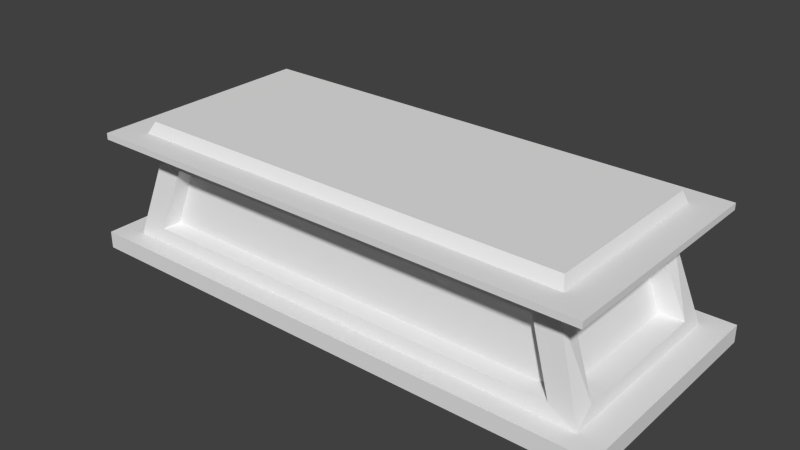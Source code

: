 # Source: sarcophage.blend  (saved by Blender 2.64.0; exported with 4.5.12 LTS)
import bpy
from mathutils import Matrix  # noqa: F401  (used for matrix-valued properties, if any)

bpy.ops.wm.read_factory_settings(use_empty=True)
scene = bpy.context.scene
scene.name = 'Scene'

# ---- collections
col_collection_1 = bpy.data.collections.new('Collection 1'); scene.collection.children.link(col_collection_1)

# ---- materials (node trees are filled in below, after node groups)
mat_skin = bpy.data.materials.new('skin')
mat_skin.alpha_threshold = 0.0
mat_skin.use_transparent_shadow = False
mat_skin.specular_color = (0.0, 0.0, 0.0)
mat_skin.roughness = 0.5
mat_skin.specular_intensity = 1.0
mat_skin.line_color = (0.0, 0.0, 0.0, 1.0)

# ---- material node trees

# ---- world
world_world = bpy.data.worlds.new('World'); scene.world = world_world
world_world.color = (0.05088, 0.05088, 0.05088)
world_world.use_sun_shadow = False
world_world.sun_shadow_jitter_overblur = 0.0
world_world.cycles.sampling_method = 'MANUAL'
world_world.cycles.sample_map_resolution = 256

# ---- meshes
me_group = bpy.data.meshes.new('Group')
me_group.from_pydata([(-164.9, 78.17, -62.32), (0.2885, 78.17, 0.2983), (0.2885, 78.17, -62.32), (163.8, 78.17, 0.2983), (163.8, 78.17, -62.32), (-164.9, 78.17, 64.98), (-164.9, 78.17, 0.2983), (0.2885, 78.17, 64.98), (163.8, 78.17, 64.98), (0.2885, 25.24, -57.5), (144.6, 70.09, -52.68), (159.0, 25.24, -57.5), (0.2885, 70.09, -52.68), (0.2885, 23.62, -70.57), (-160.1, 25.24, -57.5), (146.2, 71.7, -63.69), (163.8, 23.62, -70.57), (0.2885, 71.7, -63.69), (-166.5, 23.62, -52.68), (-166.5, 23.62, 0.2983), (-152.0, 68.47, -47.87), (-184.1, 23.62, 0.2983), (-184.1, 23.62, -54.06), (-166.5, 68.47, -49.24), (-152.0, 68.47, 0.2983), (-152.0, 68.47, 49.15), (-166.5, 23.62, 53.97), (-166.5, 68.47, 0.2983), (-166.5, 68.47, 51.9), (-184.1, 23.62, 56.72), (165.4, 23.62, -52.68), (151.0, 68.47, -47.87), (165.4, 23.62, 0.2983), (165.4, 68.47, -49.24), (183.1, 23.62, -54.06), (151.0, 68.47, 49.15), (165.4, 23.62, 53.97), (183.1, 23.62, 0.2983), (151.0, 68.47, 0.2983), (165.4, 68.47, 0.2983), (183.1, 23.62, 56.72), (165.4, 68.47, 51.9), (-145.6, 70.09, -52.68), (-147.2, 71.7, -63.69), (0.2885, 25.24, 58.79), (0.2885, 70.09, 53.97), (-145.6, 70.09, 53.97), (144.6, 70.09, 53.97), (159.0, 25.24, 58.79), (0.2885, 23.62, 71.17), (-160.1, 25.24, 58.79), (-147.2, 71.7, 64.98), (0.2885, 71.7, 64.98), (-163.3, 23.62, 71.17), (146.2, 71.7, 64.98), (-205.0, 1.0, -86.4), (-205.0, 1.0, 0.2983), (-205.0, 13.93, -86.4), (0.2885, 13.93, -86.4), (0.2885, 1.0, -86.4), (-185.7, 13.93, -71.95), (-205.0, 13.93, 0.2983), (-205.0, 1.0, 87.69), (-185.7, 13.93, 0.2983), (-205.0, 13.93, 87.69), (0.2885, 1.0, 87.69), (203.9, 1.0, -86.4), (203.9, 13.93, 0.2983), (203.9, 1.0, 0.2983), (203.9, 13.93, -86.4), (203.9, 13.93, 87.69), (203.9, 1.0, 87.69), (184.7, 13.93, 73.24), (184.7, 13.93, 0.2983), (184.7, 13.93, -71.95), (-164.9, 78.17, -62.32), (-163.3, 23.62, -70.57), (-164.9, 78.17, 0.2983), (0.2885, 78.17, -62.32), (163.8, 78.17, -62.32), (-164.9, 78.17, 64.98), (0.2885, 78.17, 64.98), (-185.7, 13.93, 73.24), (163.8, 78.17, 64.98), (163.8, 23.62, 71.17), (163.8, 78.17, 0.2983), (0.2885, 13.93, 87.69), (0.2885, 13.93, -71.95), (0.2885, 13.93, 73.24), (-169.7, 95.94, 71.17), (0.2885, 95.94, 71.17), (-166.5, 104.0, 66.35), (0.2885, 95.94, 89.06), (-192.1, 95.94, 0.2983), (-192.1, 95.94, 89.06), (-169.7, 95.94, 0.2983), (-166.5, 104.0, 0.2983), (0.2885, 104.0, 0.2983), (168.6, 95.94, 71.17), (165.4, 104.0, 66.35), (0.2885, 104.0, 66.35), (-169.7, 95.94, -68.51), (-166.5, 104.0, -65.76), (-192.1, 91.09, -86.4), (0.2885, 95.94, -86.4), (0.2885, 91.09, -86.4), (-192.1, 95.94, -86.4), (-192.1, 91.09, 0.2983), (-179.3, 87.86, -76.77), (0.2885, 87.86, -76.77), (178.3, 87.86, -76.77), (191.1, 91.09, -86.4), (191.1, 95.94, -86.4), (168.6, 95.94, -68.51), (191.1, 91.09, 0.2983), (191.1, 95.94, 0.2983), (-192.1, 91.09, 89.06), (0.2885, 91.09, 89.06), (-179.3, 87.86, 78.05), (191.1, 91.09, 89.06), (178.3, 87.86, 78.05), (191.1, 95.94, 89.06), (-179.3, 87.86, 0.2983), (-169.7, 84.63, -68.51), (0.2885, 84.63, -68.51), (168.6, 84.63, -68.51), (178.3, 87.86, 0.2983), (0.2885, 87.86, 78.05), (-169.7, 84.63, 71.17), (168.6, 84.63, 71.17), (-166.5, 81.4, -67.13), (0.2885, 81.4, -67.13), (165.4, 81.4, -67.13), (168.6, 84.63, 0.2983), (0.2885, 84.63, 71.17), (-166.5, 81.4, 68.42), (-169.7, 84.63, 0.2983), (165.4, 81.4, 68.42), (-164.9, 78.17, -62.32), (0.2885, 78.17, -62.32), (163.8, 78.17, -62.32), (165.4, 81.4, 0.2983), (0.2885, 81.4, 68.42), (-164.9, 78.17, 64.98), (-166.5, 81.4, 0.2983), (163.8, 78.17, 64.98), (-164.9, 78.17, 0.2983), (0.2885, 78.17, 64.98), (163.8, 78.17, 0.2983), (168.6, 95.94, 0.2983), (165.4, 104.0, 0.2983), (165.4, 104.0, -65.76), (0.2885, 95.94, -68.51), (0.2885, 104.0, -65.76)], [], [(0, 1, 2), (2, 3, 4), (2, 1, 3), (5, 1, 6), (7, 1, 5), (8, 1, 7), (1, 0, 6), (3, 1, 8), (9, 10, 11), (9, 12, 10), (9, 13, 14), (11, 13, 9), (11, 15, 16), (10, 15, 11), (10, 17, 15), (18, 19, 20), (18, 21, 19), (18, 22, 21), (20, 23, 18), (19, 24, 20), (19, 25, 24), (19, 26, 25), (19, 21, 26), (24, 27, 20), (25, 27, 24), (25, 28, 27), (26, 28, 25), (26, 29, 28), (30, 31, 32), (30, 33, 31), (30, 34, 33), (32, 35, 36), (32, 37, 30), (31, 38, 32), (31, 39, 38), (38, 35, 32), (38, 39, 35), (36, 37, 32), (36, 40, 37), (35, 41, 36), (14, 42, 9), (14, 43, 42), (42, 12, 9), (42, 17, 12), (12, 17, 10), (44, 45, 46), (44, 47, 45), (44, 48, 47), (44, 49, 48), (46, 50, 44), (46, 51, 50), (45, 52, 46), (50, 49, 44), (50, 53, 49), (50, 51, 53), (47, 52, 45), (48, 54, 47), (55, 56, 57), (55, 58, 59), (57, 58, 55), (57, 60, 58), (56, 61, 57), (56, 62, 61), (61, 60, 57), (61, 63, 60), (62, 64, 61), (62, 65, 64), (66, 67, 68), (66, 69, 67), (66, 58, 69), (68, 70, 71), (67, 70, 68), (67, 72, 70), (67, 73, 72), (69, 74, 67), (75, 76, 60), (75, 43, 76), (75, 23, 77), (75, 22, 23), (78, 43, 75), (78, 17, 43), (79, 74, 16), (79, 15, 78), (79, 34, 74), (80, 51, 81), (80, 29, 82), (81, 54, 83), (81, 52, 54), (81, 51, 52), (83, 84, 72), (83, 54, 84), (83, 41, 85), (83, 40, 41), (71, 86, 65), (70, 86, 71), (70, 72, 86), (64, 82, 61), (77, 28, 80), (77, 23, 27), (85, 33, 79), (85, 39, 33), (85, 41, 39), (59, 58, 66), (58, 74, 69), (58, 60, 87), (65, 86, 64), (86, 72, 88), (86, 82, 64), (33, 39, 31), (33, 34, 79), (88, 84, 49), (88, 82, 86), (88, 53, 82), (72, 84, 88), (72, 40, 83), (72, 73, 40), (87, 13, 16), (87, 74, 58), (87, 76, 13), (16, 13, 11), (16, 74, 87), (16, 15, 79), (13, 76, 14), (74, 73, 67), (60, 76, 87), (60, 22, 75), (60, 63, 22), (76, 43, 14), (15, 17, 78), (43, 17, 42), (49, 84, 48), (49, 53, 88), (84, 54, 48), (82, 53, 80), (82, 63, 61), (53, 51, 80), (54, 52, 47), (52, 51, 46), (39, 41, 35), (41, 40, 36), (37, 34, 30), (37, 73, 34), (40, 73, 37), (27, 28, 77), (27, 23, 20), (34, 73, 74), (28, 29, 80), (23, 22, 18), (21, 29, 26), (21, 63, 29), (22, 63, 21), (29, 63, 82), (89, 90, 91), (89, 92, 90), (89, 93, 94), (91, 95, 89), (91, 96, 95), (91, 97, 96), (90, 98, 99), (90, 100, 91), (95, 93, 89), (95, 101, 93), (95, 102, 101), (103, 104, 105), (103, 106, 104), (103, 107, 106), (105, 108, 103), (105, 109, 108), (105, 110, 109), (104, 111, 105), (104, 112, 111), (104, 113, 112), (111, 110, 105), (111, 114, 110), (111, 115, 114), (112, 115, 111), (112, 113, 115), (106, 101, 104), (116, 117, 94), (116, 118, 117), (116, 107, 118), (116, 93, 107), (94, 92, 89), (94, 93, 116), (117, 92, 94), (117, 119, 92), (117, 120, 119), (92, 98, 90), (119, 121, 92), (119, 114, 121), (108, 107, 103), (108, 122, 107), (109, 123, 108), (109, 124, 123), (109, 125, 124), (121, 98, 92), (110, 125, 109), (110, 126, 125), (118, 127, 117), (118, 128, 127), (118, 122, 128), (127, 120, 117), (127, 129, 120), (120, 114, 119), (120, 126, 114), (123, 122, 108), (124, 130, 123), (124, 131, 130), (124, 132, 131), (125, 132, 124), (125, 133, 132), (125, 126, 133), (128, 134, 127), (128, 135, 134), (128, 136, 135), (128, 122, 136), (134, 129, 127), (134, 137, 129), (129, 126, 120), (130, 136, 123), (131, 138, 130), (131, 139, 138), (131, 140, 139), (132, 140, 131), (132, 141, 140), (132, 133, 141), (135, 142, 134), (135, 143, 142), (135, 144, 143), (135, 136, 144), (142, 137, 134), (142, 145, 137), (137, 133, 129), (138, 144, 130), (138, 146, 144), (143, 147, 142), (147, 145, 142), (145, 141, 137), (145, 148, 141), (114, 115, 121), (114, 126, 110), (115, 113, 149), (115, 98, 121), (144, 146, 143), (144, 136, 130), (107, 93, 106), (107, 122, 118), (93, 101, 106), (141, 148, 140), (141, 133, 137), (136, 122, 123), (133, 126, 129), (96, 102, 95), (96, 97, 102), (149, 150, 99), (149, 151, 150), (149, 98, 115), (99, 98, 149), (99, 100, 90), (99, 97, 100), (150, 97, 99), (101, 152, 104), (102, 152, 101), (102, 153, 152), (102, 97, 153), (152, 113, 104), (152, 151, 113), (152, 153, 151), (113, 151, 149), (151, 153, 150), (100, 97, 91), (153, 97, 150)])
_uv = me_group.uv_layers.new(name='UVMap')
_uv.uv.foreach_set('vector', [0.9961, -1.996, 1.0, -2.0, 0.9961, -1.996, 0.9961, -1.996, 1.0, -2.0, 0.9961, -1.996, 0.9961, -1.996, 1.0, -2.0, 1.0, -2.0, 1.0, -2.0, 1.0, -2.0, 1.0, -2.0, 1.0, -2.0, 0.9961, -1.996, 1.0, -2.0, 1.0, -2.0, 1.0, -2.0, 1.0, -2.0, 1.0, -2.0, 1.0, -2.0, 1.0, -2.0, 0.9961, -1.996, 0.9961, -1.996, 0.9961, -1.996, 0.4961, 0.1016, 0.1094, 0.4844, 0.08203, 0.1016, 0.4961, 0.1016, 0.4883, 0.4844, 0.1094, 0.4844, 0.5, 0.3594, 0.5, 0.3906, 0.8906, 0.3594, 0.1133, 0.3594, 0.5, 0.3906, 0.5, 0.3594, 0.8125, 0.2383, 0.8438, 0.4219, 0.8672, 0.2344, 0.7969, 0.4102, 0.8438, 0.4219, 0.8125, 0.2383, 0.1523, 0.3477, 0.5, 0.375, 0.1445, 0.375, 0.707, 0.1016, 0.4922, 0.1016, 0.6914, 0.4883, 0.9062, 0.3477, 0.9453, 0.2188, 0.9062, 0.2188, 0.9062, 0.3477, 0.9492, 0.3555, 0.9453, 0.2188, 0.8672, 0.7266, 0.9062, 0.7266, 0.9062, 0.6172, 0.4922, 0.1016, 0.4922, 0.4883, 0.6914, 0.4883, 0.4922, 0.1016, 0.293, 0.4883, 0.4922, 0.4883, 0.4922, 0.1016, 0.2812, 0.1016, 0.293, 0.4883, 0.9062, 0.2188, 0.9492, 0.2188, 0.9062, 0.08984, 0.8672, 0.2188, 0.9062, 0.2188, 0.8711, 0.3359, 0.8711, 0.1016, 0.9062, 0.2188, 0.8672, 0.2188, 0.8672, 0.1016, 0.9062, 0.09375, 0.9062, 0.2188, 0.9062, 0.6172, 0.9062, 0.7266, 0.8711, 0.7266, 0.9062, 0.6172, 0.9453, 0.6172, 0.9062, 0.7266, 0.707, 0.1016, 0.6914, 0.4883, 0.4922, 0.1016, 0.09766, 0.6172, 0.09766, 0.7266, 0.1328, 0.7266, 0.09766, 0.6172, 0.05469, 0.6172, 0.09766, 0.7266, 0.4922, 0.1016, 0.293, 0.4883, 0.2812, 0.1016, 0.09766, 0.2188, 0.05469, 0.2188, 0.09766, 0.3477, 0.6914, 0.4883, 0.4922, 0.4883, 0.4922, 0.1016, 0.1328, 0.3359, 0.09766, 0.2188, 0.1328, 0.2188, 0.4922, 0.4883, 0.293, 0.4883, 0.4922, 0.1016, 0.1328, 0.2188, 0.09766, 0.2188, 0.1328, 0.1016, 0.09766, 0.08984, 0.05469, 0.2188, 0.09766, 0.2188, 0.09766, 0.08984, 0.05469, 0.08203, 0.05469, 0.2188, 0.1328, 0.7266, 0.09766, 0.7266, 0.09766, 0.6172, 0.9102, 0.1016, 0.8711, 0.4844, 0.4961, 0.1016, 0.8125, 0.2383, 0.8438, 0.4219, 0.7969, 0.4102, 0.8711, 0.4844, 0.4883, 0.4844, 0.4961, 0.1016, 0.8516, 0.3477, 0.5, 0.375, 0.5, 0.3477, 0.5, 0.3477, 0.5, 0.375, 0.1523, 0.3477, 0.4961, 0.1016, 0.4883, 0.4844, 0.8711, 0.4844, 0.4961, 0.1016, 0.1094, 0.4844, 0.4883, 0.4844, 0.4961, 0.1016, 0.08203, 0.1016, 0.1094, 0.4844, 0.5, 0.07422, 0.5, 0.04297, 0.1133, 0.07422, 0.8711, 0.4844, 0.9102, 0.1016, 0.4961, 0.1016, 0.3867, 0.4102, 0.3438, 0.4219, 0.3672, 0.2383, 0.5, 0.08984, 0.5, 0.0625, 0.8516, 0.08984, 0.8906, 0.07422, 0.5, 0.04297, 0.5, 0.07422, 0.8906, 0.07422, 0.8984, 0.04297, 0.5, 0.04297, 0.3672, 0.2383, 0.3438, 0.4219, 0.3125, 0.2344, 0.1523, 0.08984, 0.5, 0.0625, 0.5, 0.08984, 0.3672, 0.2383, 0.3438, 0.4219, 0.3867, 0.4102, 0.7422, 0.6797, 0.4922, 0.6797, 0.7422, 0.7695, 0.9102, 0.6797, 0.4961, 0.7656, 0.4961, 0.6797, 0.9102, 0.7656, 0.4961, 0.7656, 0.9102, 0.6797, 1.0, 0.4297, 0.9531, 0.3945, 0.5, 0.4297, 0.4922, 0.6797, 0.4922, 0.7695, 0.7422, 0.7695, 0.4922, 0.6797, 0.2461, 0.6797, 0.4922, 0.7695, 1.0, 0.2188, 0.9531, 0.3945, 1.0, 0.4297, 1.0, 0.2188, 0.9531, 0.2188, 0.9531, 0.3945, 0.2461, 0.6797, 0.2461, 0.7695, 0.4922, 0.7695, 0.9102, 0.6797, 0.4961, 0.6797, 0.9102, 0.7656, 0.7422, 0.6797, 0.4922, 0.7695, 0.4922, 0.6797, 0.7422, 0.6797, 0.7422, 0.7695, 0.4922, 0.7695, 0.08203, 0.6797, 0.4961, 0.7656, 0.08203, 0.7656, 0.4922, 0.6797, 0.2461, 0.7695, 0.2461, 0.6797, 0.4922, 0.7695, 0.2461, 0.7695, 0.4922, 0.6797, 0.003906, 0.2188, 0.05078, 0.04297, 0.003906, 0.007813, 0.003906, 0.2188, 0.05078, 0.2188, 0.05078, 0.04297, 0.003906, 0.4297, 0.05078, 0.3945, 0.003906, 0.2188, 0.8984, 0.75, 0.8984, 0.6172, 0.9531, 0.5938, 0.8984, 0.75, 0.8594, 0.7344, 0.8984, 0.6172, 0.8398, 0.4414, 0.7891, 0.4062, 0.5938, 0.4414, 0.8398, 0.4414, 0.8086, 0.2344, 0.7891, 0.4062, 0.5, 0.75, 0.8594, 0.7344, 0.8984, 0.75, 0.5, 0.75, 0.5, 0.7344, 0.8594, 0.7344, 0.1016, 0.75, 0.05078, 0.5938, 0.1016, 0.6172, 0.1016, 0.75, 0.1445, 0.7344, 0.5, 0.75, 0.8398, 0.4414, 0.8086, 0.2344, 0.875, 0.1992, 0.8984, 0.75, 0.8594, 0.7344, 0.5, 0.75, 0.3438, 0.4414, 0.375, 0.2344, 0.3125, 0.1992, 0.5, 0.75, 0.1445, 0.7344, 0.1016, 0.75, 0.5, 0.75, 0.5, 0.7344, 0.1445, 0.7344, 0.5, 0.75, 0.8594, 0.7344, 0.5, 0.7344, 0.1016, 0.75, 0.1016, 0.6172, 0.05078, 0.5938, 0.1016, 0.75, 0.1445, 0.7344, 0.1016, 0.6172, 0.3438, 0.4414, 0.3984, 0.4062, 0.5938, 0.4414, 0.3438, 0.4414, 0.375, 0.2344, 0.3984, 0.4062, 0.08203, 0.6797, 0.4961, 0.7656, 0.4961, 0.6797, 0.08203, 0.7656, 0.4961, 0.7656, 0.08203, 0.6797, 0.003906, 0.007813, 0.05078, 0.04297, 0.5, 0.007813, 1.0, 0.007813, 0.9531, 0.04297, 1.0, 0.2188, 0.5938, 0.4414, 0.3984, 0.4062, 0.3438, 0.4414, 0.5938, 0.4414, 0.7891, 0.4062, 0.5938, 0.4062, 0.5938, 0.4414, 0.7891, 0.4062, 0.8398, 0.4414, 0.5938, 0.4414, 0.5938, 0.4062, 0.7891, 0.4062, 0.5938, 0.4414, 0.3984, 0.4062, 0.5938, 0.4062, 0.4961, 0.6797, 0.4961, 0.7656, 0.08203, 0.6797, 0.5, 0.4297, 0.05078, 0.3945, 0.003906, 0.4297, 0.5, 0.4297, 0.9531, 0.3945, 0.5, 0.3945, 0.4961, 0.6797, 0.4961, 0.7656, 0.9102, 0.7656, 0.5, 0.007813, 0.05078, 0.04297, 0.5, 0.04297, 0.5, 0.007813, 0.9531, 0.04297, 1.0, 0.007813, 0.09766, 0.3398, 0.09766, 0.2188, 0.1328, 0.3359, 0.7891, 0.4062, 0.8086, 0.2344, 0.8398, 0.4414, 0.5, 0.5938, 0.1016, 0.6172, 0.5, 0.6172, 0.5, 0.04297, 0.9531, 0.04297, 0.5, 0.007813, 0.5, 0.5938, 0.8984, 0.6172, 0.9531, 0.5938, 0.05078, 0.5938, 0.1016, 0.6172, 0.5, 0.5938, 0.3125, 0.1992, 0.375, 0.2344, 0.3438, 0.4414, 0.3125, 0.1992, 0.5938, 0.1992, 0.375, 0.2344, 0.5, 0.5938, 0.5, 0.6172, 0.1016, 0.6172, 0.5, 0.3945, 0.05078, 0.3945, 0.5, 0.4297, 0.5, 0.5938, 0.8984, 0.6172, 0.5, 0.6172, 0.1016, 0.3906, 0.5, 0.3906, 0.1133, 0.3594, 0.1016, 0.6172, 0.05078, 0.5938, 0.5, 0.5938, 0.1016, 0.6172, 0.1445, 0.7344, 0.1016, 0.75, 0.5, 0.3906, 0.8984, 0.3906, 0.8906, 0.3594, 0.05078, 0.3945, 0.05078, 0.2188, 0.003906, 0.2188, 0.9531, 0.5938, 0.8984, 0.6172, 0.5, 0.5938, 0.875, 0.1992, 0.8086, 0.2344, 0.8398, 0.4414, 0.875, 0.1992, 0.5938, 0.1992, 0.8086, 0.2344, 0.8672, 0.2344, 0.8438, 0.4219, 0.8125, 0.2383, 0.1445, 0.7344, 0.5, 0.7344, 0.5, 0.75, 0.8594, 0.375, 0.5, 0.375, 0.8516, 0.3477, 0.5, 0.04297, 0.1016, 0.04297, 0.1133, 0.07422, 0.5, 0.6172, 0.8984, 0.6172, 0.5, 0.5938, 0.3125, 0.2344, 0.3438, 0.4219, 0.3672, 0.2383, 0.9531, 0.5938, 0.8984, 0.6172, 0.8984, 0.75, 0.9531, 0.04297, 0.9531, 0.2188, 1.0, 0.2188, 0.8984, 0.6172, 0.8594, 0.7344, 0.8984, 0.75, 0.1445, 0.0625, 0.5, 0.0625, 0.1523, 0.08984, 0.5, 0.0625, 0.8594, 0.0625, 0.8516, 0.08984, 0.09766, 0.2188, 0.09766, 0.09375, 0.1328, 0.1016, 0.09766, 0.7266, 0.05469, 0.6172, 0.09766, 0.6172, 0.05469, 0.2188, 0.05469, 0.3555, 0.09766, 0.3477, 0.5938, 0.2344, 0.5938, 0.1992, 0.8086, 0.2344, 0.375, 0.2344, 0.5938, 0.1992, 0.5938, 0.2344, 0.5938, 0.4062, 0.3984, 0.4062, 0.5938, 0.4414, 0.9062, 0.2188, 0.9062, 0.3398, 0.8672, 0.3359, 0.8086, 0.2344, 0.5938, 0.1992, 0.875, 0.1992, 0.3984, 0.4062, 0.375, 0.2344, 0.3438, 0.4414, 0.9062, 0.7266, 0.9492, 0.6172, 0.9062, 0.6172, 0.9492, 0.2188, 0.9453, 0.08203, 0.9062, 0.08984, 0.5938, 0.2344, 0.5938, 0.1992, 0.375, 0.2344, 0.8086, 0.2344, 0.5938, 0.1992, 0.5938, 0.2344, 0.375, 0.2344, 0.5938, 0.1992, 0.3125, 0.1992, 0.9062, 0.4531, 0.4922, 0.4531, 0.9023, 0.5391, 0.9102, 0.04688, 0.5, 0.003906, 0.5, 0.04688, 0.9102, 0.04688, 0.9688, 0.2188, 0.9688, 0.003906, 0.2578, 0.5391, 0.4922, 0.457, 0.2461, 0.457, 0.2578, 0.5391, 0.4922, 0.5391, 0.4922, 0.457, 0.9922, 0.7461, 0.4961, 0.875, 0.9922, 0.875, 0.4922, 0.4531, 0.08203, 0.4531, 0.08594, 0.5391, 0.4922, 0.4531, 0.4922, 0.5391, 0.9023, 0.5391, 0.9102, 0.2188, 0.9688, 0.2188, 0.9102, 0.04688, 0.9102, 0.2188, 0.9102, 0.3867, 0.9688, 0.2188, 0.4922, 0.457, 0.7266, 0.5391, 0.7422, 0.457, 0.9062, 0.2344, 0.4922, 0.2734, 0.4922, 0.2344, 0.9062, 0.2344, 0.9062, 0.2734, 0.4922, 0.2734, 0.7422, 0.2344, 0.4922, 0.2344, 0.7422, 0.2734, 0.4961, 0.1992, 0.9531, 0.1133, 0.9922, 0.1992, 0.4961, 0.1992, 0.4961, 0.1133, 0.9531, 0.1133, 0.4961, 0.1992, 0.03906, 0.1133, 0.4961, 0.1133, 0.4922, 0.2734, 0.08203, 0.2344, 0.4922, 0.2344, 0.4922, 0.2734, 0.08203, 0.2734, 0.08203, 0.2344, 0.5, 0.4336, 0.08984, 0.3867, 0.03125, 0.4336, 0.003906, 0.1992, 0.03906, 0.1133, 0.4961, 0.1992, 0.1367, 0.1992, 0.4961, 0.1992, 0.1797, 0.1133, 0.7422, 0.2344, 0.4922, 0.2734, 0.4922, 0.2344, 0.7422, 0.2734, 0.4922, 0.2734, 0.7422, 0.2344, 0.03125, 0.4336, 0.08984, 0.3867, 0.03125, 0.2188, 0.9688, 0.4336, 0.9102, 0.3867, 0.5, 0.4336, 0.9062, 0.2344, 0.4922, 0.2344, 0.9062, 0.2734, 0.9883, 0.1992, 0.9531, 0.1133, 0.4961, 0.1992, 0.1367, 0.1992, 0.4961, 0.1992, 0.1797, 0.1133, 0.2461, 0.2344, 0.4922, 0.2734, 0.4922, 0.2344, 0.9688, 0.003906, 0.5, 0.003906, 0.9102, 0.04688, 0.2461, 0.2734, 0.4922, 0.2734, 0.2461, 0.2344, 0.4922, 0.2344, 0.4922, 0.2734, 0.9062, 0.2734, 0.4922, 0.2344, 0.08203, 0.2344, 0.4922, 0.2734, 0.4961, 0.1992, 0.03906, 0.1133, 0.003906, 0.1992, 0.5, 0.003906, 0.08984, 0.04688, 0.5, 0.04688, 0.08203, 0.2344, 0.08203, 0.2734, 0.4922, 0.2734, 0.2461, 0.2344, 0.4922, 0.2344, 0.2461, 0.2734, 0.8086, 0.1133, 0.4961, 0.1992, 0.8555, 0.1992, 0.8086, 0.1133, 0.4922, 0.1133, 0.4961, 0.1992, 0.4961, 0.1133, 0.9219, 0.07031, 0.9531, 0.1133, 0.4961, 0.1133, 0.4961, 0.07031, 0.9219, 0.07031, 0.4961, 0.1133, 0.06641, 0.07031, 0.4961, 0.07031, 0.03125, 0.003906, 0.08984, 0.04688, 0.5, 0.003906, 0.03906, 0.1133, 0.06641, 0.07031, 0.4961, 0.1133, 0.8086, 0.1133, 0.4922, 0.1133, 0.7695, 0.07031, 0.9531, 0.1133, 0.4961, 0.1133, 0.4961, 0.1992, 0.9531, 0.1133, 0.9219, 0.07031, 0.4961, 0.1133, 0.1797, 0.1133, 0.4922, 0.1133, 0.2188, 0.07031, 0.4961, 0.1133, 0.03906, 0.1133, 0.4961, 0.1992, 0.4961, 0.1133, 0.06641, 0.07031, 0.03906, 0.1133, 0.8086, 0.1133, 0.4961, 0.1992, 0.8555, 0.1992, 0.8086, 0.1133, 0.4922, 0.1133, 0.4961, 0.1992, 0.7695, 0.07031, 0.4922, 0.1133, 0.8086, 0.1133, 0.4961, 0.07031, 0.9141, 0.04688, 0.9219, 0.07031, 0.4961, 0.07031, 0.4961, 0.04688, 0.9141, 0.04688, 0.4961, 0.07031, 0.07812, 0.04688, 0.4961, 0.04688, 0.06641, 0.07031, 0.07812, 0.04688, 0.4961, 0.07031, 0.7695, 0.07031, 0.4922, 0.07031, 0.7578, 0.04688, 0.7695, 0.07031, 0.4922, 0.1133, 0.4922, 0.07031, 0.9219, 0.07031, 0.4961, 0.07031, 0.4961, 0.1133, 0.9219, 0.07031, 0.9141, 0.04688, 0.4961, 0.07031, 0.2188, 0.07031, 0.4922, 0.07031, 0.2305, 0.04688, 0.2188, 0.07031, 0.4922, 0.1133, 0.4922, 0.07031, 0.4961, 0.07031, 0.06641, 0.07031, 0.4961, 0.1133, 0.4961, 0.07031, 0.07812, 0.04688, 0.06641, 0.07031, 0.2188, 0.07031, 0.4922, 0.1133, 0.1797, 0.1133, 0.7578, 0.04688, 0.4922, 0.07031, 0.7695, 0.07031, 0.4961, 0.04688, 0.9102, 0.007813, 0.9141, 0.04688, 0.4961, 0.04688, 0.4961, 0.007813, 0.9102, 0.007813, 0.4961, 0.04688, 0.08203, 0.007813, 0.4961, 0.007813, 0.07812, 0.04688, 0.08203, 0.007813, 0.4961, 0.04688, 0.7578, 0.04688, 0.4922, 0.04688, 0.7422, 0.007813, 0.7578, 0.04688, 0.4922, 0.07031, 0.4922, 0.04688, 0.9141, 0.04688, 0.4961, 0.04688, 0.4961, 0.07031, 0.9141, 0.04688, 0.9102, 0.007813, 0.4961, 0.04688, 0.2305, 0.04688, 0.4922, 0.04688, 0.2422, 0.007813, 0.2305, 0.04688, 0.4922, 0.07031, 0.4922, 0.04688, 0.4961, 0.04688, 0.07812, 0.04688, 0.4961, 0.07031, 0.4961, 0.04688, 0.08203, 0.007813, 0.07812, 0.04688, 0.2305, 0.04688, 0.4922, 0.07031, 0.2188, 0.07031, 0.7422, 0.007813, 0.4922, 0.04688, 0.7578, 0.04688, 0.7422, 0.007813, 0.4922, 0.007813, 0.4922, 0.04688, 0.9102, 0.007813, 0.4961, 0.007813, 0.4961, 0.04688, 0.4961, 0.007813, 0.08203, 0.007813, 0.4961, 0.04688, 0.2422, 0.007813, 0.4922, 0.04688, 0.2305, 0.04688, 0.2422, 0.007813, 0.4922, 0.007813, 0.4922, 0.04688, 0.4922, 0.2344, 0.4922, 0.2734, 0.2461, 0.2734, 0.4961, 0.1992, 0.4922, 0.1133, 0.1797, 0.1133, 0.03125, 0.2188, 0.08984, 0.3867, 0.08984, 0.2188, 0.03125, 0.2188, 0.08984, 0.04688, 0.03125, 0.003906, 0.4922, 0.04688, 0.4922, 0.007813, 0.2422, 0.007813, 0.4922, 0.04688, 0.4922, 0.07031, 0.7578, 0.04688, 0.4922, 0.2344, 0.4922, 0.2734, 0.7422, 0.2734, 0.4961, 0.1992, 0.4922, 0.1133, 0.1797, 0.1133, 0.9688, 0.2188, 0.9102, 0.3867, 0.9688, 0.4336, 0.4922, 0.04688, 0.4922, 0.007813, 0.7422, 0.007813, 0.4922, 0.04688, 0.4922, 0.07031, 0.2305, 0.04688, 0.4922, 0.07031, 0.4922, 0.1133, 0.7695, 0.07031, 0.4922, 0.07031, 0.4922, 0.1133, 0.2188, 0.07031, 0.4922, 0.5391, 0.7266, 0.5391, 0.4922, 0.457, 0.9922, 0.875, 0.4961, 0.875, 0.9922, 1.0, 0.4922, 0.457, 0.4922, 0.5391, 0.2578, 0.5391, 0.4922, 0.457, 0.7266, 0.5391, 0.4922, 0.5391, 0.08984, 0.2188, 0.08984, 0.04688, 0.03125, 0.2188, 0.2578, 0.5391, 0.2461, 0.457, 0.4922, 0.457, 0.08594, 0.5391, 0.4922, 0.5391, 0.4922, 0.4531, 0.0, 0.7461, 0.4961, 0.875, 0.4961, 0.7461, 0.0, 0.875, 0.4961, 0.875, 0.0, 0.7461, 0.9102, 0.3867, 0.5, 0.3867, 0.5, 0.4336, 0.9023, 0.5391, 0.4922, 0.4531, 0.9062, 0.4531, 0.9023, 0.5391, 0.4922, 0.5391, 0.4922, 0.4531, 0.9922, 1.0, 0.4961, 0.875, 0.4961, 1.0, 0.5, 0.3867, 0.08984, 0.3867, 0.5, 0.4336, 0.4922, 0.4531, 0.08594, 0.5391, 0.08203, 0.4531, 0.4922, 0.4531, 0.4922, 0.5391, 0.08594, 0.5391, 0.7422, 0.457, 0.7266, 0.5391, 0.4922, 0.457, 0.0, 1.0, 0.4961, 1.0, 0.0, 0.875, 0.4961, 0.7461, 0.4961, 0.875, 0.9922, 0.7461, 0.4961, 1.0, 0.4961, 0.875, 0.0, 0.875])
me_group.materials.append(mat_skin)
me_group.use_remesh_preserve_volume = False
me_group.use_remesh_preserve_attributes = False
me_group.use_mirror_vertex_groups = False
me_group.update()

# ---- objects
ob_group = bpy.data.objects.new('Group', me_group)

# ---- transforms, parenting, visibility, modifiers, constraints
ob_group.location = (0.0, 0.0, 0.0)
ob_group.rotation_euler = (1.571, -0.0, 0.0)
ob_group.lineart.crease_threshold = 0.0

# ---- collection membership
col_collection_1.objects.link(ob_group)

# ---- scene / render settings (as saved in the file)
scene.frame_start = 1; scene.frame_end = 250; scene.frame_set(1)
scene.render.engine = 'BLENDER_EEVEE_NEXT'
scene.render.image_settings.color_mode = 'RGB'
scene.render.image_settings.compression = 90
scene.render.resolution_percentage = 50
scene.render.dither_intensity = 0.0
scene.render.bake_margin = 2
scene.render.bake_bias = 0.0
scene.cycles.use_denoising = False
scene.cycles.samples = 10
scene.cycles.sampling_pattern = 'TABULATED_SOBOL'
scene.cycles.light_sampling_threshold = 0.0
scene.cycles.use_adaptive_sampling = False
scene.cycles.use_light_tree = False
scene.cycles.blur_glossy = 0.0
scene.cycles.volume_bounces = 1
scene.cycles.pixel_filter_type = 'GAUSSIAN'
scene.cycles.sample_clamp_indirect = 0.0
scene.view_settings.view_transform = 'Standard'
bpy.context.view_layer.update()

# ---- added for rendering (the .blend has no active camera and no usable light): camera, sun
cam_auto = bpy.data.cameras.new('AutoCamera')
cam_auto.lens = 50.0
cam_auto.sensor_width = 36.0
cam_auto.clip_end = 7415.79
ob_auto_camera = bpy.data.objects.new('AutoCamera', cam_auto)
scene.collection.objects.link(ob_auto_camera)
ob_auto_camera.location = (422.041, -508.395, 390.555)
ob_auto_camera.rotation_euler = (1.09748, -7.21219e-08, 0.694738)
scene.camera = ob_auto_camera
light_auto_sun = bpy.data.lights.new('AutoSun', 'SUN')
light_auto_sun.energy = 3.0
light_auto_sun.angle = 0.0523599
ob_auto_sun = bpy.data.objects.new('AutoSun', light_auto_sun)
scene.collection.objects.link(ob_auto_sun)
ob_auto_sun.rotation_euler = (0.872665, 0.174533, 0.523599)
bpy.context.view_layer.update()
